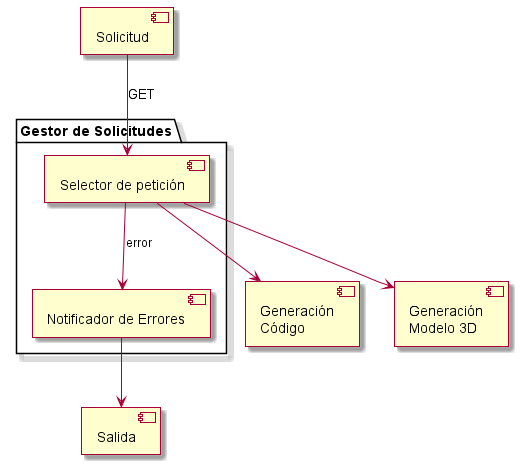

The diagram above was rendered by PlantUML. Its source (embedded in the PNG):
@startuml GestorSolicitudes
skin rose

' ———————————— Gestor de Solicitudes ————————————
package "Gestor de Solicitudes" as GS {
  component "Selector de petición"   as HTTPClient
  component "Notificador de Errores" as ErrNotifier
}

' ———————————— Componentes externos ————————————
component "Solicitud"     as PromptPrep
component "Generación\nCódigo"  as LLM
component "Generación\nModelo 3D" as IA
component "Salida"        as salida

' ———————————— Flujo interno simplificado ————————————
PromptPrep --> HTTPClient : GET
HTTPClient --> LLM
HTTPClient --> IA

' ———————————— Manejo de errores ————————————
HTTPClient --> ErrNotifier : error
ErrNotifier --> salida

@enduml